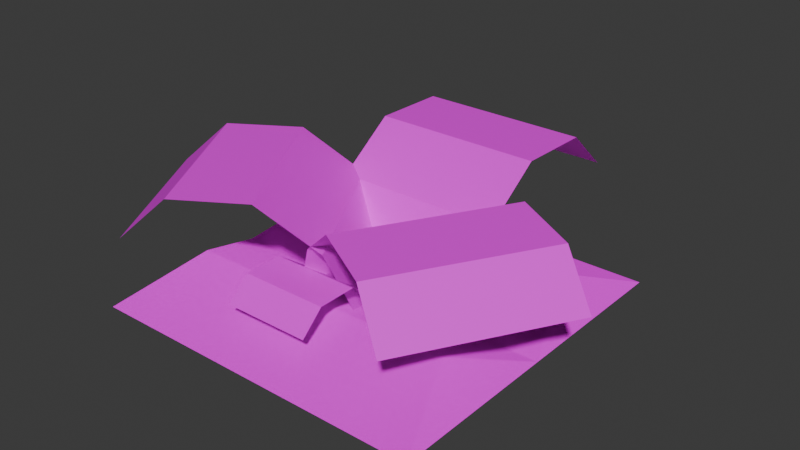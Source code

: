 # Source: rhubarb_plant.blend  (saved by Blender 4.0.36; exported with 4.5.12 LTS)
import bpy
from mathutils import Matrix  # noqa: F401  (used for matrix-valued properties, if any)

bpy.ops.wm.read_factory_settings(use_empty=True)
scene = bpy.context.scene
scene.name = 'Scene'

# ---- collections
col_collection = bpy.data.collections.new('Collection'); scene.collection.children.link(col_collection)

# ---- images (referenced by path relative to the original .blend; pixels are not part of the script)
import os
ASSET_DIR = os.environ.get("B2B_ASSET_DIR", "")  # directory of the original .blend (textures are referenced by path, not embedded)
HERE = os.path.dirname(os.path.abspath(__file__))  # packed textures are extracted next to this script under _unpacked/

def load_image(name, relpath, width, height, colorspace="sRGB"):
    """Load a texture the original file referenced (path relative to the .blend, or extracted next to this script)."""
    p = next((c for c in (os.path.join(HERE, relpath), os.path.join(ASSET_DIR, relpath)) if relpath and os.path.exists(c)), "")
    if p:
        img = bpy.data.images.load(p, check_existing=True)
        img.name = name
    else:  # same state as the original file: an image datablock whose file is absent (Cycles renders it pink)
        img = bpy.data.images.new(name, width, height)
        img.source = "FILE"
        img.filepath = "//" + (relpath or name)
    img.colorspace_settings.name = colorspace
    return img
img_dirt_png = load_image('dirt.png', 'dirt.png', 1024, 1024, 'sRGB')
img_dirt_n_png = load_image('dirt_n.png', 'dirt_n.png', 1024, 1024, 'sRGB')
img_rhubarb_plant_png = load_image('rhubarb_plant.png', 'rhubarb_plant.png', 1024, 1024, 'sRGB')

# ---- materials (node trees are filled in below, after node groups)
mat_soil = bpy.data.materials.new('soil')
mat_soil.use_transparent_shadow = False
mat_material_001 = bpy.data.materials.new('Material.001')
mat_material_001.use_transparent_shadow = False

# ---- material node trees
mat_soil.use_nodes = True; mat_soil.node_tree.nodes.clear()
_N = mat_soil.node_tree.nodes; _L = mat_soil.node_tree.links
n0 = _N.new('ShaderNodeOutputMaterial'); n0.name = 'Material Output'; n0.location = (300, 300)
n1 = _N.new('ShaderNodeBsdfPrincipled'); n1.name = 'Principled BSDF'; n1.location = (10, 300)
n1.inputs[2].default_value = 1.0
n1.inputs[3].default_value = 1.45
n1.inputs[13].default_value = 0.0
n2 = _N.new('ShaderNodeTexImage'); n2.name = 'Image Texture'; n2.location = (-273, 245)
n2.hide = True
n2.image = img_dirt_png
n2.interpolation = 'Closest'
n3 = _N.new('ShaderNodeTexImage'); n3.name = 'Image Texture.001'; n3.location = (-271, 136)
n3.hide = True
n3.image = img_dirt_n_png
n3.interpolation = 'Closest'
_L.new(n1.outputs[0], n0.inputs[0])
_L.new(n2.outputs[0], n1.inputs[0])
_L.new(n3.outputs[0], n1.inputs[5])
n0.is_active_output = True
mat_material_001.use_nodes = True; mat_material_001.node_tree.nodes.clear()
_N = mat_material_001.node_tree.nodes; _L = mat_material_001.node_tree.links
n0 = _N.new('ShaderNodeBsdfPrincipled'); n0.name = 'Principled BSDF'; n0.location = (10, 300)
n0.inputs[3].default_value = 1.45
n1 = _N.new('ShaderNodeOutputMaterial'); n1.name = 'Material Output'; n1.location = (300, 300)
n2 = _N.new('ShaderNodeTexImage'); n2.name = 'Image Texture'; n2.location = (-520, 233)
n2.image = img_rhubarb_plant_png
n2.interpolation = 'Closest'
_L.new(n0.outputs[0], n1.inputs[0])
_L.new(n2.outputs[0], n0.inputs[0])
_L.new(n2.outputs[1], n0.inputs[4])
n1.is_active_output = True

# ---- world
world_world = bpy.data.worlds.new('World'); scene.world = world_world
world_world.use_nodes = True; world_world.node_tree.nodes.clear()
_N = world_world.node_tree.nodes; _L = world_world.node_tree.links
n0 = _N.new('ShaderNodeOutputWorld'); n0.name = 'World Output'; n0.location = (300, 300)
n1 = _N.new('ShaderNodeBackground'); n1.name = 'Background'; n1.location = (10, 300)
n1.inputs[0].default_value = (0.05088, 0.05088, 0.05088, 1.0)
_L.new(n1.outputs[0], n0.inputs[0])
n0.is_active_output = True
world_world.color = (0.05088, 0.05088, 0.05088)
world_world.use_sun_shadow = False
world_world.sun_shadow_jitter_overblur = 0.0

# ---- meshes
me_plane = bpy.data.meshes.new('Plane')
me_plane.from_pydata([(-1.0, -1.0, 0.0), (1.0, -1.0, 0.0), (-1.0, 1.0, 0.0), (1.0, 1.0, 0.0), (-1.0, 0.0, 0.0), (1.0, 0.0, 0.0), (-0.8, -0.5, 0.2), (0.8, -0.5, 0.2), (0.8, 0.5, 0.2), (-0.8, 0.5, 0.2)], [], [(9, 8, 3, 2), (6, 7, 5, 4), (0, 1, 7, 6), (4, 5, 8, 9), (9, 2, 4), (6, 4, 0), (7, 1, 5), (8, 5, 3)])
_uv = me_plane.uv_layers.new(name='UVMap')
_uv.uv.foreach_set('vector', [0.8141, 0.25, 0.1885, 0.25, 1.47e-09, 1.863e-09, 1.0, 1.601e-10, 0.8116, 0.75, 0.1869, 0.75, 0.0, 0.5, 1.0, 0.5, 1.0, 1.0, 2.794e-09, 1.0, 0.1869, 0.75, 0.8116, 0.75, 1.0, 0.5, 0.0, 0.5, 0.1885, 0.25, 0.8141, 0.25, 0.8141, 0.25, 1.0, 1.601e-10, 1.0, 0.5, 0.8116, 0.75, 1.0, 0.5, 1.0, 1.0, 0.1869, 0.75, 2.794e-09, 1.0, 0.0, 0.5, 0.1885, 0.25, 0.0, 0.5, 1.47e-09, 1.863e-09])
me_plane.materials.append(mat_soil)
me_plane.update()
me_plane_005 = bpy.data.meshes.new('Plane.005')
me_plane_005.from_pydata([(-0.5, 0.0, 0.0), (0.5, 0.0, 0.0), (-0.5, 1.269, 0.458), (0.5, 1.269, 0.458), (-0.5, 0.5694, 0.704), (0.5, 0.5694, 0.704), (0.5, 1.011, 0.6972), (-0.5, 1.011, 0.6972), (-0.5, 0.23, 0.458), (0.5, 0.23, 0.458), (-0.09641, -1.033, 0.0), (-0.5964, -0.167, 0.0), (-1.195, -1.667, 0.458), (-1.695, -0.8013, 0.458), (-0.5895, -1.318, 0.704), (-1.09, -0.4517, 0.704), (-1.472, -0.6726, 0.6972), (-0.9722, -1.539, 0.6972), (-0.2956, -1.148, 0.458), (-0.7956, -0.282, 0.458), (0.5964, -0.167, 0.0), (0.09641, -1.033, 0.0), (1.695, -0.8013, 0.458), (1.195, -1.667, 0.458), (1.09, -0.4517, 0.704), (0.5895, -1.318, 0.704), (0.9722, -1.539, 0.6972), (1.472, -0.6726, 0.6972), (0.7956, -0.282, 0.458), (0.2956, -1.148, 0.458), (1.0, -0.5333, 0.0), (-1.0, -0.5333, 0.0), (1.0, -3.071, 0.9159), (-1.0, -3.071, 0.9159), (1.0, -1.672, 1.408), (-1.0, -1.672, 1.408), (-1.0, -2.556, 1.394), (1.0, -2.556, 1.394), (1.0, -0.9933, 0.9159), (-1.0, -0.9933, 0.9159), (-0.5, 0.3327, 0.0), (0.5, -1.399, 0.0), (1.697, 1.601, 0.9159), (2.697, -0.1307, 0.9159), (0.4862, 0.9021, 1.408), (1.486, -0.83, 1.408), (2.252, -0.3881, 1.394), (1.252, 1.344, 1.394), (-0.1016, 0.5627, 0.9159), (0.8984, -1.169, 0.9159), (-0.5, -1.399, 0.0), (0.5, 0.3327, 0.0), (-2.697, -0.1307, 0.9159), (-1.697, 1.601, 0.9159), (-1.486, -0.83, 1.408), (-0.4862, 0.9021, 1.408), (-1.252, 1.344, 1.394), (-2.252, -0.3881, 1.394), (-0.8984, -1.169, 0.9159), (0.1016, 0.5627, 0.9159)], [], [(7, 6, 3, 2), (8, 9, 5, 4), (4, 5, 6, 7), (0, 1, 9, 8), (17, 16, 13, 12), (18, 19, 15, 14), (14, 15, 16, 17), (10, 11, 19, 18), (27, 26, 23, 22), (28, 29, 25, 24), (24, 25, 26, 27), (20, 21, 29, 28), (37, 36, 33, 32), (38, 39, 35, 34), (34, 35, 36, 37), (30, 31, 39, 38), (47, 46, 43, 42), (48, 49, 45, 44), (44, 45, 46, 47), (40, 41, 49, 48), (57, 56, 53, 52), (58, 59, 55, 54), (54, 55, 56, 57), (50, 51, 59, 58)])
_uv = me_plane_005.uv_layers.new(name='UVMap')
_uv.uv.foreach_set('vector', [0.0, 0.75, 1.0, 0.75, 1.0, 1.0, 0.0, 1.0, 0.0, 0.25, 1.0, 0.25, 1.0, 0.5, 0.0, 0.5, 0.0, 0.5, 1.0, 0.5, 1.0, 0.75, 0.0, 0.75, 0.0, 0.0, 1.0, 0.0, 1.0, 0.25, 0.0, 0.25, 0.0, 0.75, 1.0, 0.75, 1.0, 1.0, 0.0, 1.0, 0.0, 0.25, 1.0, 0.25, 1.0, 0.5, 0.0, 0.5, 0.0, 0.5, 1.0, 0.5, 1.0, 0.75, 0.0, 0.75, 0.0, 0.0, 1.0, 0.0, 1.0, 0.25, 0.0, 0.25, 0.0, 0.75, 1.0, 0.75, 1.0, 1.0, 0.0, 1.0, 0.0, 0.25, 1.0, 0.25, 1.0, 0.5, 0.0, 0.5, 0.0, 0.5, 1.0, 0.5, 1.0, 0.75, 0.0, 0.75, 0.0, 0.0, 1.0, 0.0, 1.0, 0.25, 0.0, 0.25, 0.0, 0.75, 1.0, 0.75, 1.0, 1.0, 0.0, 1.0, 0.0, 0.25, 1.0, 0.25, 1.0, 0.5, 0.0, 0.5, 0.0, 0.5, 1.0, 0.5, 1.0, 0.75, 0.0, 0.75, 0.0, 0.0, 1.0, 0.0, 1.0, 0.25, 0.0, 0.25, 0.0, 0.75, 1.0, 0.75, 1.0, 1.0, 0.0, 1.0, 0.0, 0.25, 1.0, 0.25, 1.0, 0.5, 0.0, 0.5, 0.0, 0.5, 1.0, 0.5, 1.0, 0.75, 0.0, 0.75, 0.0, 0.0, 1.0, 0.0, 1.0, 0.25, 0.0, 0.25, 0.0, 0.75, 1.0, 0.75, 1.0, 1.0, 0.0, 1.0, 0.0, 0.25, 1.0, 0.25, 1.0, 0.5, 0.0, 0.5, 0.0, 0.5, 1.0, 0.5, 1.0, 0.75, 0.0, 0.75, 0.0, 0.0, 1.0, 0.0, 1.0, 0.25, 0.0, 0.25])
me_plane_005.materials.append(mat_material_001)
me_plane_005.update()

# ---- objects
ob_soil = bpy.data.objects.new('soil', me_plane)
ob_plane_003 = bpy.data.objects.new('Plane.003', me_plane_005)

# ---- transforms, parenting, visibility, modifiers, constraints
ob_soil.location = (0.0, 0.0, 0.0)
ob_plane_003.location = (-0.004101, -0.2051, 0.0)
ob_plane_003.rotation_euler = (0.0, -0.0, 3.142)
ob_plane_003.scale = (0.5, 0.5, 0.5)

# ---- collection membership
col_collection.objects.link(ob_soil)
col_collection.objects.link(ob_plane_003)

# ---- scene / render settings (as saved in the file)
scene.frame_start = 1; scene.frame_end = 250; scene.frame_set(1)
scene.render.engine = 'BLENDER_EEVEE_NEXT'
scene.cycles.sampling_pattern = 'TABULATED_SOBOL'
bpy.context.view_layer.update()

# ---- added for rendering (the .blend has no active camera and no usable light): camera, sun
cam_auto = bpy.data.cameras.new('AutoCamera')
cam_auto.lens = 50.0
cam_auto.sensor_width = 36.0
cam_auto.clip_end = 1000.0
ob_auto_camera = bpy.data.objects.new('AutoCamera', cam_auto)
scene.collection.objects.link(ob_auto_camera)
ob_auto_camera.location = (3.36094, -3.87588, 3.04405)
ob_auto_camera.rotation_euler = (1.09748, -7.21219e-08, 0.694738)
scene.camera = ob_auto_camera
light_auto_sun = bpy.data.lights.new('AutoSun', 'SUN')
light_auto_sun.energy = 3.0
light_auto_sun.angle = 0.0523599
ob_auto_sun = bpy.data.objects.new('AutoSun', light_auto_sun)
scene.collection.objects.link(ob_auto_sun)
ob_auto_sun.rotation_euler = (0.872665, 0.174533, 0.523599)
bpy.context.view_layer.update()
